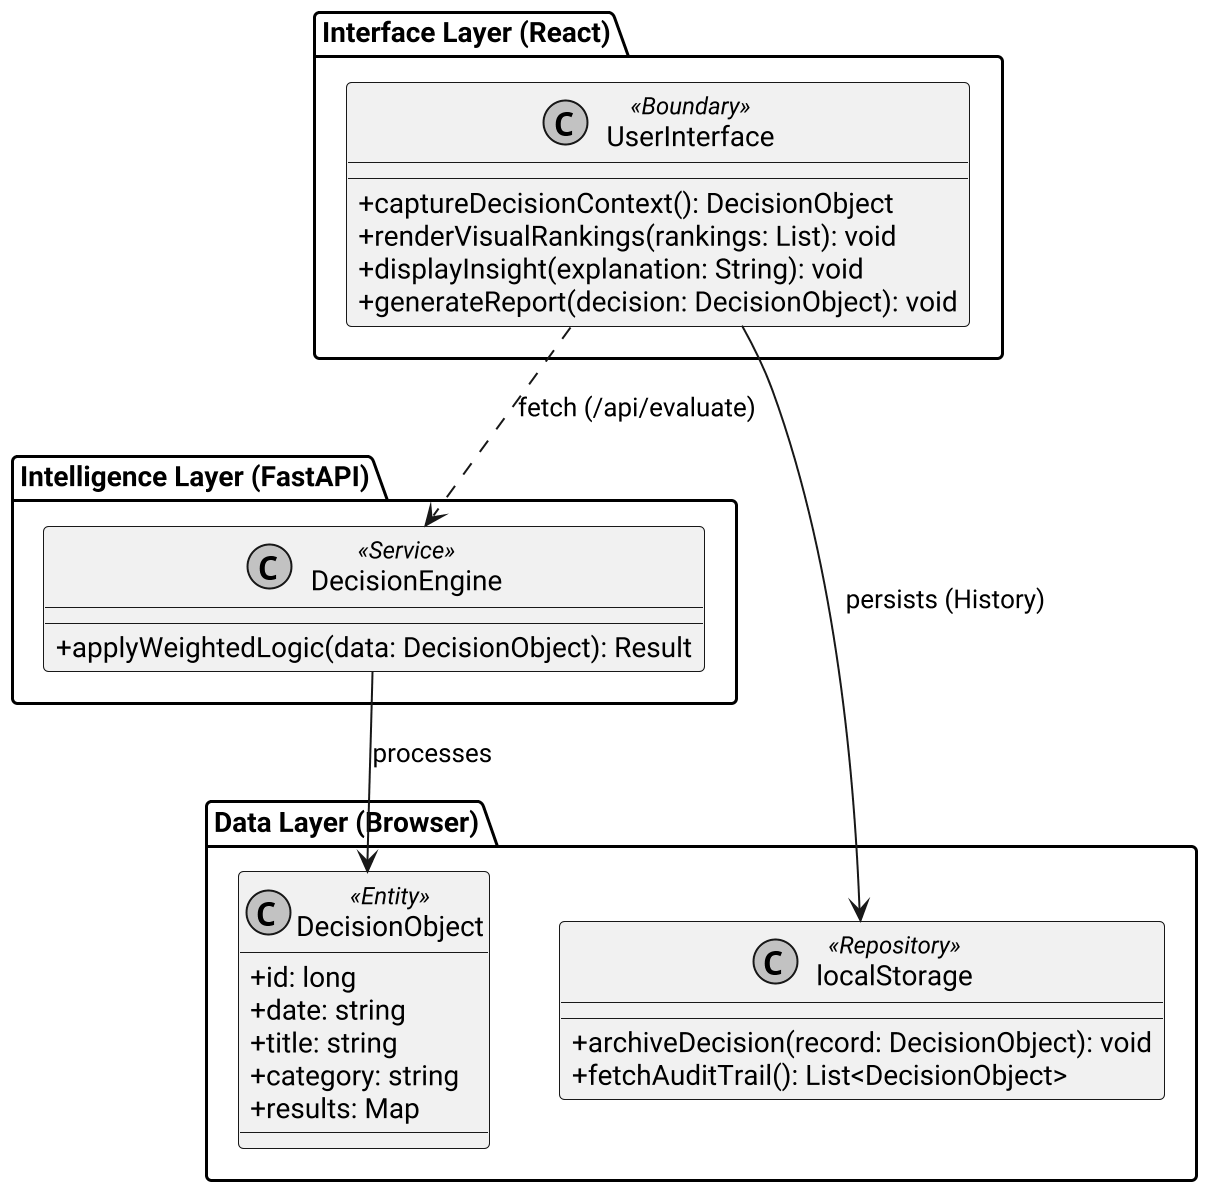

The diagram above was rendered by PlantUML. Its source (embedded in the PNG):
@startuml
scale 2
skinparam classAttributeIconSize 0
skinparam monochrome true
skinparam shadowing false

package "Interface Layer (React)" {
    class UserInterface <<Boundary>> {
        +captureDecisionContext(): DecisionObject
        +renderVisualRankings(rankings: List): void
        +displayInsight(explanation: String): void
        +generateReport(decision: DecisionObject): void
    }
}

package "Intelligence Layer (FastAPI)" {
    class DecisionEngine <<Service>> {
        +applyWeightedLogic(data: DecisionObject): Result
    }
}

package "Data Layer (Browser)" {
    class localStorage <<Repository>> {
        +archiveDecision(record: DecisionObject): void
        +fetchAuditTrail(): List<DecisionObject>
    }

    class DecisionObject <<Entity>> {
        +id: long
        +date: string
        +title: string
        +category: string
        +results: Map
    }
}

UserInterface ..> DecisionEngine : fetch (/api/evaluate)
DecisionEngine --> DecisionObject : processes
UserInterface --> localStorage : persists (History)

@enduml